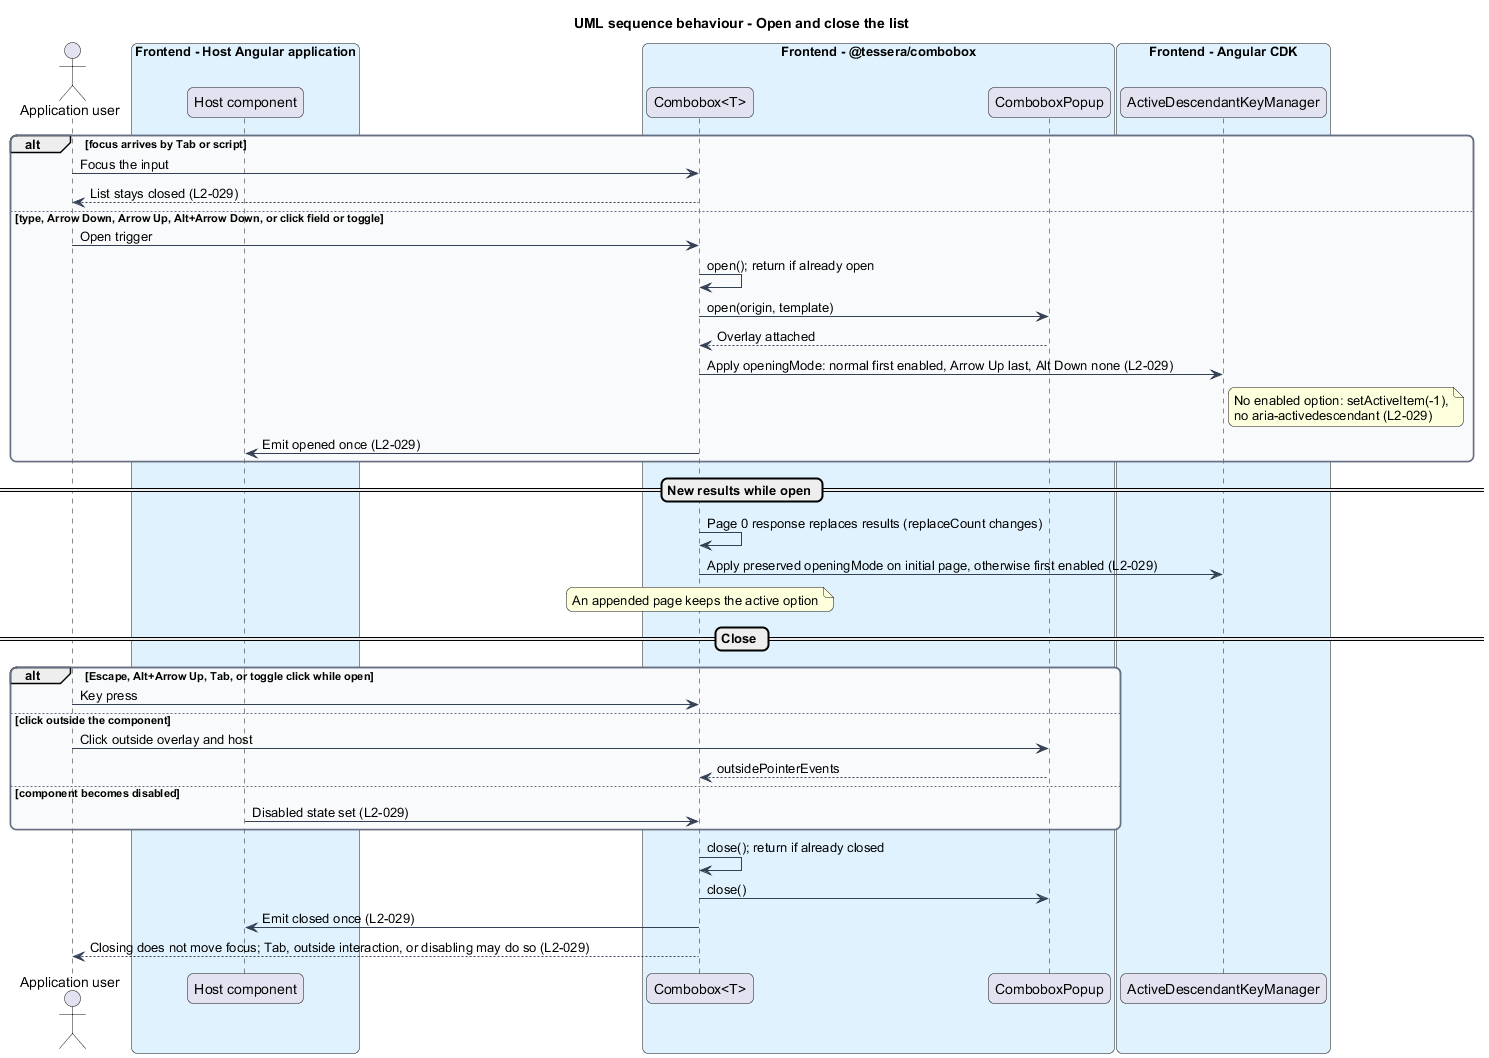

The diagram above was rendered by PlantUML. Its source (embedded in the PNG):
@startuml
title UML sequence behaviour - Open and close the list
skinparam backgroundColor #FFFFFF
skinparam shadowing false
skinparam roundcorner 12
skinparam defaultFontName Arial
skinparam ArrowColor #344054
skinparam rectangle {
  BorderColor #344054
  FontColor #101828
}
skinparam package {
  BorderColor #667085
  FontColor #101828
  BackgroundColor #F9FAFB
}
actor "Application user" as user
box "Frontend - Host Angular application" #E0F2FE
  participant "Host component" as host
end box
box "Frontend - @tessera/combobox" #E0F2FE
  participant "Combobox<T>" as combo
  participant "ComboboxPopup" as popup
end box
box "Frontend - Angular CDK" #E0F2FE
  participant "ActiveDescendantKeyManager" as keys
end box

alt focus arrives by Tab or script
  user -> combo : Focus the input
  combo --> user : List stays closed (L2-029)
else type, Arrow Down, Arrow Up, Alt+Arrow Down, or click field or toggle
  user -> combo : Open trigger
  combo -> combo : open(); return if already open
  combo -> popup : open(origin, template)
  popup --> combo : Overlay attached
  combo -> keys : Apply openingMode: normal first enabled, Arrow Up last, Alt Down none (L2-029)
  note right of keys
    No enabled option: setActiveItem(-1),
    no aria-activedescendant (L2-029)
  end note
  combo -> host : Emit opened once (L2-029)
end
== New results while open ==
combo -> combo : Page 0 response replaces results (replaceCount changes)
combo -> keys : Apply preserved openingMode on initial page, otherwise first enabled (L2-029)
note over combo
  An appended page keeps the active option
end note
== Close ==
alt Escape, Alt+Arrow Up, Tab, or toggle click while open
  user -> combo : Key press
else click outside the component
  user -> popup : Click outside overlay and host
  popup --> combo : outsidePointerEvents
else component becomes disabled
  host -> combo : Disabled state set (L2-029)
end
combo -> combo : close(); return if already closed
combo -> popup : close()
combo -> host : Emit closed once (L2-029)
combo --> user : Closing does not move focus; Tab, outside interaction, or disabling may do so (L2-029)
@enduml